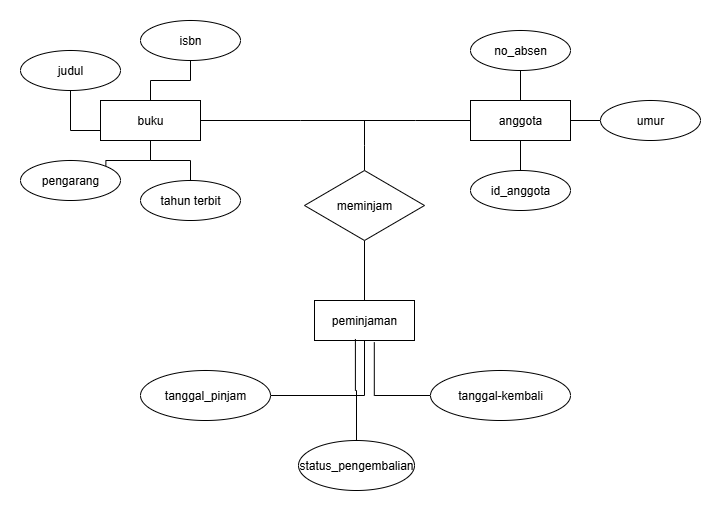

The diagram above was exported from draw.io. Its source (the exported page's mxGraphModel, read from the mxfile embedded in the PNG):
<mxGraphModel dx="1024" dy="544" grid="1" gridSize="10" guides="1" tooltips="1" connect="1" arrows="1" fold="1" page="1" pageScale="1" pageWidth="827" pageHeight="1169" math="0" shadow="0">
  <root>
    <mxCell id="0" />
    <mxCell id="1" parent="0" />
    <mxCell id="sG7tev3IKrvrhdGa5YyX-9" style="edgeStyle=orthogonalEdgeStyle;rounded=0;orthogonalLoop=1;jettySize=auto;html=1;exitX=0.5;exitY=1;exitDx=0;exitDy=0;" parent="1" edge="1">
      <mxGeometry relative="1" as="geometry">
        <mxPoint x="190" y="410" as="sourcePoint" />
        <mxPoint x="190" y="410" as="targetPoint" />
      </mxGeometry>
    </mxCell>
    <mxCell id="OxaY4L7uWgq-IP4ct-gT-7" style="edgeStyle=orthogonalEdgeStyle;rounded=0;orthogonalLoop=1;jettySize=auto;html=1;endArrow=none;endFill=0;" edge="1" parent="1" source="OxaY4L7uWgq-IP4ct-gT-3">
      <mxGeometry relative="1" as="geometry">
        <mxPoint x="414" y="180" as="targetPoint" />
      </mxGeometry>
    </mxCell>
    <mxCell id="OxaY4L7uWgq-IP4ct-gT-13" style="edgeStyle=orthogonalEdgeStyle;rounded=0;orthogonalLoop=1;jettySize=auto;html=1;entryX=0.5;entryY=0;entryDx=0;entryDy=0;endArrow=none;endFill=0;" edge="1" parent="1" source="OxaY4L7uWgq-IP4ct-gT-3" target="OxaY4L7uWgq-IP4ct-gT-12">
      <mxGeometry relative="1" as="geometry" />
    </mxCell>
    <mxCell id="OxaY4L7uWgq-IP4ct-gT-3" value="meminjam" style="shape=rhombus;perimeter=rhombusPerimeter;whiteSpace=wrap;html=1;align=center;" vertex="1" parent="1">
      <mxGeometry x="354" y="230" width="120" height="70" as="geometry" />
    </mxCell>
    <mxCell id="OxaY4L7uWgq-IP4ct-gT-9" style="edgeStyle=orthogonalEdgeStyle;rounded=0;orthogonalLoop=1;jettySize=auto;html=1;endArrow=none;endFill=0;" edge="1" parent="1" source="OxaY4L7uWgq-IP4ct-gT-8">
      <mxGeometry relative="1" as="geometry">
        <mxPoint x="410" y="180" as="targetPoint" />
      </mxGeometry>
    </mxCell>
    <mxCell id="OxaY4L7uWgq-IP4ct-gT-8" value="anggota" style="whiteSpace=wrap;html=1;align=center;" vertex="1" parent="1">
      <mxGeometry x="520" y="160" width="100" height="40" as="geometry" />
    </mxCell>
    <mxCell id="OxaY4L7uWgq-IP4ct-gT-11" style="edgeStyle=orthogonalEdgeStyle;rounded=0;orthogonalLoop=1;jettySize=auto;html=1;endArrow=none;endFill=0;" edge="1" parent="1" source="OxaY4L7uWgq-IP4ct-gT-10">
      <mxGeometry relative="1" as="geometry">
        <mxPoint x="450" y="180" as="targetPoint" />
      </mxGeometry>
    </mxCell>
    <mxCell id="OxaY4L7uWgq-IP4ct-gT-25" style="edgeStyle=orthogonalEdgeStyle;rounded=0;orthogonalLoop=1;jettySize=auto;html=1;entryX=1;entryY=0;entryDx=0;entryDy=0;endArrow=none;endFill=0;" edge="1" parent="1" source="OxaY4L7uWgq-IP4ct-gT-10" target="OxaY4L7uWgq-IP4ct-gT-15">
      <mxGeometry relative="1" as="geometry" />
    </mxCell>
    <mxCell id="OxaY4L7uWgq-IP4ct-gT-10" value="buku" style="whiteSpace=wrap;html=1;align=center;" vertex="1" parent="1">
      <mxGeometry x="150" y="160" width="100" height="40" as="geometry" />
    </mxCell>
    <mxCell id="OxaY4L7uWgq-IP4ct-gT-12" value="peminjaman" style="whiteSpace=wrap;html=1;align=center;" vertex="1" parent="1">
      <mxGeometry x="364" y="360" width="100" height="40" as="geometry" />
    </mxCell>
    <mxCell id="OxaY4L7uWgq-IP4ct-gT-26" style="edgeStyle=orthogonalEdgeStyle;rounded=0;orthogonalLoop=1;jettySize=auto;html=1;endArrow=none;endFill=0;" edge="1" parent="1" source="OxaY4L7uWgq-IP4ct-gT-14" target="OxaY4L7uWgq-IP4ct-gT-10">
      <mxGeometry relative="1" as="geometry" />
    </mxCell>
    <mxCell id="OxaY4L7uWgq-IP4ct-gT-14" value="tahun terbit" style="ellipse;whiteSpace=wrap;html=1;align=center;" vertex="1" parent="1">
      <mxGeometry x="190" y="240" width="100" height="40" as="geometry" />
    </mxCell>
    <mxCell id="OxaY4L7uWgq-IP4ct-gT-15" value="pengarang" style="ellipse;whiteSpace=wrap;html=1;align=center;" vertex="1" parent="1">
      <mxGeometry x="70" y="220" width="100" height="40" as="geometry" />
    </mxCell>
    <mxCell id="OxaY4L7uWgq-IP4ct-gT-20" style="edgeStyle=orthogonalEdgeStyle;rounded=0;orthogonalLoop=1;jettySize=auto;html=1;entryX=0;entryY=0.75;entryDx=0;entryDy=0;endArrow=none;endFill=0;" edge="1" parent="1" source="OxaY4L7uWgq-IP4ct-gT-16" target="OxaY4L7uWgq-IP4ct-gT-10">
      <mxGeometry relative="1" as="geometry" />
    </mxCell>
    <mxCell id="OxaY4L7uWgq-IP4ct-gT-16" value="judul" style="ellipse;whiteSpace=wrap;html=1;align=center;" vertex="1" parent="1">
      <mxGeometry x="70" y="110" width="100" height="40" as="geometry" />
    </mxCell>
    <mxCell id="OxaY4L7uWgq-IP4ct-gT-19" style="edgeStyle=orthogonalEdgeStyle;rounded=0;orthogonalLoop=1;jettySize=auto;html=1;endArrow=none;endFill=0;" edge="1" parent="1" source="OxaY4L7uWgq-IP4ct-gT-17" target="OxaY4L7uWgq-IP4ct-gT-10">
      <mxGeometry relative="1" as="geometry" />
    </mxCell>
    <mxCell id="OxaY4L7uWgq-IP4ct-gT-17" value="isbn" style="ellipse;whiteSpace=wrap;html=1;align=center;" vertex="1" parent="1">
      <mxGeometry x="190" y="80" width="100" height="40" as="geometry" />
    </mxCell>
    <mxCell id="OxaY4L7uWgq-IP4ct-gT-30" style="edgeStyle=orthogonalEdgeStyle;rounded=0;orthogonalLoop=1;jettySize=auto;html=1;entryX=0.5;entryY=1;entryDx=0;entryDy=0;endArrow=none;endFill=0;" edge="1" parent="1" source="OxaY4L7uWgq-IP4ct-gT-27" target="OxaY4L7uWgq-IP4ct-gT-12">
      <mxGeometry relative="1" as="geometry" />
    </mxCell>
    <mxCell id="OxaY4L7uWgq-IP4ct-gT-27" value="tanggal_pinjam" style="ellipse;whiteSpace=wrap;html=1;align=center;" vertex="1" parent="1">
      <mxGeometry x="190" y="430" width="130" height="50" as="geometry" />
    </mxCell>
    <mxCell id="OxaY4L7uWgq-IP4ct-gT-28" value="status_pengembalian" style="ellipse;whiteSpace=wrap;html=1;align=center;" vertex="1" parent="1">
      <mxGeometry x="348" y="500" width="116" height="50" as="geometry" />
    </mxCell>
    <mxCell id="OxaY4L7uWgq-IP4ct-gT-33" style="edgeStyle=orthogonalEdgeStyle;rounded=0;orthogonalLoop=1;jettySize=auto;html=1;entryX=0.598;entryY=1.045;entryDx=0;entryDy=0;entryPerimeter=0;endArrow=none;endFill=0;" edge="1" parent="1" source="OxaY4L7uWgq-IP4ct-gT-29" target="OxaY4L7uWgq-IP4ct-gT-12">
      <mxGeometry relative="1" as="geometry">
        <mxPoint x="450" y="450" as="targetPoint" />
      </mxGeometry>
    </mxCell>
    <mxCell id="OxaY4L7uWgq-IP4ct-gT-29" value="tanggal-kembali" style="ellipse;whiteSpace=wrap;html=1;align=center;" vertex="1" parent="1">
      <mxGeometry x="480" y="430" width="140" height="50" as="geometry" />
    </mxCell>
    <mxCell id="OxaY4L7uWgq-IP4ct-gT-32" style="edgeStyle=orthogonalEdgeStyle;rounded=0;orthogonalLoop=1;jettySize=auto;html=1;entryX=0.409;entryY=0.962;entryDx=0;entryDy=0;entryPerimeter=0;endArrow=none;endFill=0;" edge="1" parent="1" source="OxaY4L7uWgq-IP4ct-gT-28" target="OxaY4L7uWgq-IP4ct-gT-12">
      <mxGeometry relative="1" as="geometry" />
    </mxCell>
    <mxCell id="OxaY4L7uWgq-IP4ct-gT-38" style="edgeStyle=orthogonalEdgeStyle;rounded=0;orthogonalLoop=1;jettySize=auto;html=1;entryX=0.5;entryY=0;entryDx=0;entryDy=0;endArrow=none;endFill=0;" edge="1" parent="1" source="OxaY4L7uWgq-IP4ct-gT-34" target="OxaY4L7uWgq-IP4ct-gT-8">
      <mxGeometry relative="1" as="geometry" />
    </mxCell>
    <mxCell id="OxaY4L7uWgq-IP4ct-gT-34" value="no_absen" style="ellipse;whiteSpace=wrap;html=1;align=center;" vertex="1" parent="1">
      <mxGeometry x="520" y="90" width="100" height="40" as="geometry" />
    </mxCell>
    <mxCell id="OxaY4L7uWgq-IP4ct-gT-39" style="edgeStyle=orthogonalEdgeStyle;rounded=0;orthogonalLoop=1;jettySize=auto;html=1;endArrow=none;endFill=0;" edge="1" parent="1" source="OxaY4L7uWgq-IP4ct-gT-35" target="OxaY4L7uWgq-IP4ct-gT-8">
      <mxGeometry relative="1" as="geometry" />
    </mxCell>
    <mxCell id="OxaY4L7uWgq-IP4ct-gT-35" value="umur" style="ellipse;whiteSpace=wrap;html=1;align=center;" vertex="1" parent="1">
      <mxGeometry x="650" y="160" width="100" height="40" as="geometry" />
    </mxCell>
    <mxCell id="OxaY4L7uWgq-IP4ct-gT-37" style="edgeStyle=orthogonalEdgeStyle;rounded=0;orthogonalLoop=1;jettySize=auto;html=1;endArrow=none;endFill=0;" edge="1" parent="1" source="OxaY4L7uWgq-IP4ct-gT-36" target="OxaY4L7uWgq-IP4ct-gT-8">
      <mxGeometry relative="1" as="geometry" />
    </mxCell>
    <mxCell id="OxaY4L7uWgq-IP4ct-gT-36" value="id_anggota" style="ellipse;whiteSpace=wrap;html=1;align=center;" vertex="1" parent="1">
      <mxGeometry x="520" y="230" width="100" height="40" as="geometry" />
    </mxCell>
  </root>
</mxGraphModel>